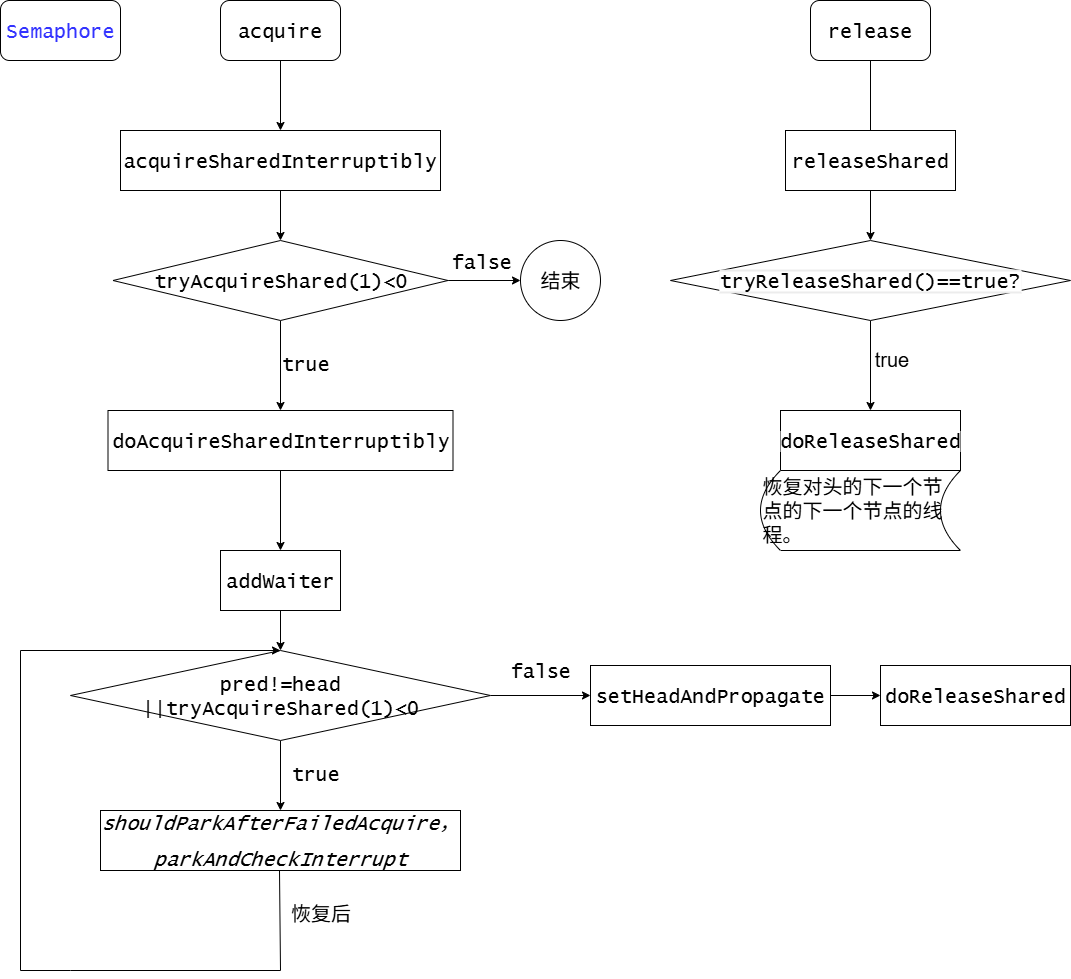

The diagram above was exported from draw.io. Its source (the exported page's mxGraphModel, read from the mxfile embedded in the PNG):
<mxGraphModel dx="2951" dy="1624" grid="1" gridSize="10" guides="1" tooltips="1" connect="1" arrows="1" fold="1" page="1" pageScale="1" pageWidth="827" pageHeight="1169" math="0" shadow="0">
  <root>
    <mxCell id="0" />
    <mxCell id="1" parent="0" />
    <mxCell id="AjBeaJSrSmw1ztPXWLMq-1" value="&lt;font style=&quot;font-size: 20px; color: rgb(51, 51, 255);&quot; face=&quot;Lucida Console&quot;&gt;Semaphore&lt;/font&gt;" style="rounded=1;whiteSpace=wrap;html=1;" parent="1" vertex="1">
      <mxGeometry x="60" y="110" width="120" height="60" as="geometry" />
    </mxCell>
    <mxCell id="AjBeaJSrSmw1ztPXWLMq-8" value="" style="edgeStyle=orthogonalEdgeStyle;rounded=0;orthogonalLoop=1;jettySize=auto;html=1;" parent="1" source="AjBeaJSrSmw1ztPXWLMq-2" edge="1">
      <mxGeometry relative="1" as="geometry">
        <mxPoint x="340" y="240" as="targetPoint" />
      </mxGeometry>
    </mxCell>
    <mxCell id="AjBeaJSrSmw1ztPXWLMq-2" value="&lt;font style=&quot;font-size: 20px;&quot; face=&quot;Lucida Console&quot;&gt;acquire&lt;/font&gt;" style="rounded=1;whiteSpace=wrap;html=1;" parent="1" vertex="1">
      <mxGeometry x="280" y="110" width="120" height="60" as="geometry" />
    </mxCell>
    <mxCell id="AjBeaJSrSmw1ztPXWLMq-11" value="" style="edgeStyle=orthogonalEdgeStyle;rounded=0;orthogonalLoop=1;jettySize=auto;html=1;" parent="1" source="AjBeaJSrSmw1ztPXWLMq-9" target="AjBeaJSrSmw1ztPXWLMq-10" edge="1">
      <mxGeometry relative="1" as="geometry" />
    </mxCell>
    <mxCell id="AjBeaJSrSmw1ztPXWLMq-9" value="&lt;div&gt;&lt;pre style=&quot;&quot;&gt;&lt;font style=&quot;font-size: 20px; background-color: rgb(255, 255, 255); color: rgb(0, 0, 0);&quot; face=&quot;Lucida Console&quot;&gt;acquireSharedInterruptibly&lt;/font&gt;&lt;/pre&gt;&lt;/div&gt;" style="rounded=0;whiteSpace=wrap;html=1;" parent="1" vertex="1">
      <mxGeometry x="180" y="240" width="320" height="60" as="geometry" />
    </mxCell>
    <mxCell id="AjBeaJSrSmw1ztPXWLMq-13" value="" style="edgeStyle=orthogonalEdgeStyle;rounded=0;orthogonalLoop=1;jettySize=auto;html=1;" parent="1" source="AjBeaJSrSmw1ztPXWLMq-10" target="AjBeaJSrSmw1ztPXWLMq-12" edge="1">
      <mxGeometry relative="1" as="geometry" />
    </mxCell>
    <mxCell id="AjBeaJSrSmw1ztPXWLMq-14" value="&lt;font style=&quot;font-size: 20px;&quot; face=&quot;Lucida Console&quot;&gt;false&lt;/font&gt;" style="edgeLabel;html=1;align=center;verticalAlign=middle;resizable=0;points=[];" parent="AjBeaJSrSmw1ztPXWLMq-13" vertex="1" connectable="0">
      <mxGeometry x="-0.1181" y="4" relative="1" as="geometry">
        <mxPoint x="1" y="-16" as="offset" />
      </mxGeometry>
    </mxCell>
    <mxCell id="AjBeaJSrSmw1ztPXWLMq-16" value="" style="edgeStyle=orthogonalEdgeStyle;rounded=0;orthogonalLoop=1;jettySize=auto;html=1;" parent="1" source="AjBeaJSrSmw1ztPXWLMq-10" target="AjBeaJSrSmw1ztPXWLMq-15" edge="1">
      <mxGeometry relative="1" as="geometry" />
    </mxCell>
    <mxCell id="AjBeaJSrSmw1ztPXWLMq-10" value="&lt;font style=&quot;font-size: 20px;&quot; face=&quot;Lucida Console&quot;&gt;tryAcquireShared(1)&amp;lt;0&lt;/font&gt;" style="rhombus;whiteSpace=wrap;html=1;rounded=0;" parent="1" vertex="1">
      <mxGeometry x="172.5" y="350" width="335" height="80" as="geometry" />
    </mxCell>
    <mxCell id="AjBeaJSrSmw1ztPXWLMq-12" value="&lt;font style=&quot;font-size: 20px;&quot; face=&quot;Lucida Console&quot;&gt;结束&lt;/font&gt;" style="ellipse;whiteSpace=wrap;html=1;rounded=0;" parent="1" vertex="1">
      <mxGeometry x="580" y="350" width="80" height="80" as="geometry" />
    </mxCell>
    <mxCell id="AjBeaJSrSmw1ztPXWLMq-19" value="" style="edgeStyle=orthogonalEdgeStyle;rounded=0;orthogonalLoop=1;jettySize=auto;html=1;" parent="1" source="AjBeaJSrSmw1ztPXWLMq-15" target="AjBeaJSrSmw1ztPXWLMq-18" edge="1">
      <mxGeometry relative="1" as="geometry" />
    </mxCell>
    <mxCell id="AjBeaJSrSmw1ztPXWLMq-15" value="&lt;div style=&quot;&quot;&gt;&lt;pre style=&quot;&quot;&gt;&lt;font style=&quot;font-size: 20px; color: rgb(0, 0, 0); background-color: rgb(255, 255, 255);&quot; face=&quot;Lucida Console&quot;&gt;doAcquireSharedInterruptibly&lt;/font&gt;&lt;/pre&gt;&lt;/div&gt;" style="whiteSpace=wrap;html=1;rounded=0;" parent="1" vertex="1">
      <mxGeometry x="167.5" y="520" width="345" height="60" as="geometry" />
    </mxCell>
    <mxCell id="AjBeaJSrSmw1ztPXWLMq-17" value="&lt;font face=&quot;Lucida Console&quot; style=&quot;font-size: 20px;&quot;&gt;true&lt;/font&gt;" style="text;html=1;align=center;verticalAlign=middle;resizable=0;points=[];autosize=1;strokeColor=none;fillColor=none;" parent="1" vertex="1">
      <mxGeometry x="330" y="453" width="70" height="40" as="geometry" />
    </mxCell>
    <mxCell id="AjBeaJSrSmw1ztPXWLMq-21" value="" style="edgeStyle=orthogonalEdgeStyle;rounded=0;orthogonalLoop=1;jettySize=auto;html=1;" parent="1" source="AjBeaJSrSmw1ztPXWLMq-18" target="AjBeaJSrSmw1ztPXWLMq-20" edge="1">
      <mxGeometry relative="1" as="geometry" />
    </mxCell>
    <mxCell id="AjBeaJSrSmw1ztPXWLMq-18" value="&lt;font style=&quot;font-size: 20px;&quot; face=&quot;Lucida Console&quot;&gt;addWaiter&lt;/font&gt;" style="whiteSpace=wrap;html=1;rounded=0;" parent="1" vertex="1">
      <mxGeometry x="280" y="660" width="120" height="60" as="geometry" />
    </mxCell>
    <mxCell id="AjBeaJSrSmw1ztPXWLMq-23" value="" style="edgeStyle=orthogonalEdgeStyle;rounded=0;orthogonalLoop=1;jettySize=auto;html=1;" parent="1" source="AjBeaJSrSmw1ztPXWLMq-20" target="AjBeaJSrSmw1ztPXWLMq-22" edge="1">
      <mxGeometry relative="1" as="geometry" />
    </mxCell>
    <mxCell id="AjBeaJSrSmw1ztPXWLMq-27" value="" style="edgeStyle=orthogonalEdgeStyle;rounded=0;orthogonalLoop=1;jettySize=auto;html=1;" parent="1" source="AjBeaJSrSmw1ztPXWLMq-20" target="AjBeaJSrSmw1ztPXWLMq-26" edge="1">
      <mxGeometry relative="1" as="geometry" />
    </mxCell>
    <mxCell id="AjBeaJSrSmw1ztPXWLMq-20" value="&lt;font style=&quot;font-size: 20px;&quot; face=&quot;Lucida Console&quot;&gt;pred!=head&lt;/font&gt;&lt;div&gt;&lt;font style=&quot;font-size: 20px;&quot; face=&quot;Lucida Console&quot;&gt;||tryAcquireShared(1)&amp;lt;0&lt;/font&gt;&lt;/div&gt;" style="rhombus;whiteSpace=wrap;html=1;rounded=0;" parent="1" vertex="1">
      <mxGeometry x="130" y="760" width="420" height="90" as="geometry" />
    </mxCell>
    <mxCell id="AjBeaJSrSmw1ztPXWLMq-22" value="&lt;div style=&quot;&quot;&gt;&lt;pre style=&quot;&quot;&gt;&lt;span style=&quot;font-style: italic; background-color: rgb(255, 255, 255);&quot;&gt;&lt;font style=&quot;color: rgb(0, 0, 0); font-size: 20px;&quot; face=&quot;Lucida Console&quot;&gt;shouldParkAfterFailedAcquire，&lt;/font&gt;&lt;/span&gt;&lt;/pre&gt;&lt;pre style=&quot;&quot;&gt;&lt;span style=&quot;font-style: italic; background-color: rgb(255, 255, 255);&quot;&gt;&lt;font style=&quot;color: rgb(0, 0, 0); font-size: 20px;&quot; face=&quot;Lucida Console&quot;&gt;parkAndCheckInterrupt&lt;/font&gt;&lt;/span&gt;&lt;/pre&gt;&lt;/div&gt;" style="whiteSpace=wrap;html=1;rounded=0;" parent="1" vertex="1">
      <mxGeometry x="160" y="920" width="360" height="60" as="geometry" />
    </mxCell>
    <mxCell id="AjBeaJSrSmw1ztPXWLMq-24" value="&lt;font face=&quot;Lucida Console&quot; style=&quot;font-size: 20px;&quot;&gt;true&lt;/font&gt;" style="text;html=1;align=center;verticalAlign=middle;resizable=0;points=[];autosize=1;strokeColor=none;fillColor=none;" parent="1" vertex="1">
      <mxGeometry x="340" y="863" width="70" height="40" as="geometry" />
    </mxCell>
    <mxCell id="AjBeaJSrSmw1ztPXWLMq-36" value="" style="edgeStyle=orthogonalEdgeStyle;rounded=0;orthogonalLoop=1;jettySize=auto;html=1;" parent="1" source="AjBeaJSrSmw1ztPXWLMq-25" edge="1">
      <mxGeometry relative="1" as="geometry">
        <mxPoint x="930" y="250" as="targetPoint" />
      </mxGeometry>
    </mxCell>
    <mxCell id="AjBeaJSrSmw1ztPXWLMq-25" value="&lt;font style=&quot;font-size: 20px;&quot; face=&quot;Lucida Console&quot;&gt;release&lt;/font&gt;" style="rounded=1;whiteSpace=wrap;html=1;" parent="1" vertex="1">
      <mxGeometry x="870" y="110" width="120" height="60" as="geometry" />
    </mxCell>
    <mxCell id="AjBeaJSrSmw1ztPXWLMq-30" value="" style="edgeStyle=orthogonalEdgeStyle;rounded=0;orthogonalLoop=1;jettySize=auto;html=1;" parent="1" source="AjBeaJSrSmw1ztPXWLMq-26" target="AjBeaJSrSmw1ztPXWLMq-29" edge="1">
      <mxGeometry relative="1" as="geometry" />
    </mxCell>
    <mxCell id="AjBeaJSrSmw1ztPXWLMq-26" value="&lt;div style=&quot;&quot;&gt;&lt;pre style=&quot;&quot;&gt;&lt;font style=&quot;color: rgb(0, 0, 0); background-color: rgb(255, 255, 255); font-size: 20px;&quot; face=&quot;Lucida Console&quot;&gt;setHeadAndPropagate&lt;/font&gt;&lt;/pre&gt;&lt;/div&gt;" style="whiteSpace=wrap;html=1;rounded=0;" parent="1" vertex="1">
      <mxGeometry x="650" y="775" width="240" height="60" as="geometry" />
    </mxCell>
    <mxCell id="AjBeaJSrSmw1ztPXWLMq-28" value="&lt;font style=&quot;font-size: 20px;&quot; face=&quot;Lucida Console&quot;&gt;false&lt;/font&gt;" style="text;html=1;align=center;verticalAlign=middle;resizable=0;points=[];autosize=1;strokeColor=none;fillColor=none;" parent="1" vertex="1">
      <mxGeometry x="560" y="760" width="80" height="40" as="geometry" />
    </mxCell>
    <mxCell id="AjBeaJSrSmw1ztPXWLMq-29" value="&lt;font style=&quot;font-size: 20px;&quot; face=&quot;Lucida Console&quot;&gt;doReleaseShared&lt;/font&gt;" style="whiteSpace=wrap;html=1;rounded=0;" parent="1" vertex="1">
      <mxGeometry x="940" y="775" width="190" height="60" as="geometry" />
    </mxCell>
    <mxCell id="AjBeaJSrSmw1ztPXWLMq-33" value="" style="endArrow=classic;html=1;rounded=0;entryX=0.5;entryY=0;entryDx=0;entryDy=0;" parent="1" target="AjBeaJSrSmw1ztPXWLMq-20" edge="1">
      <mxGeometry width="50" height="50" relative="1" as="geometry">
        <mxPoint x="339" y="980" as="sourcePoint" />
        <mxPoint x="220" y="730" as="targetPoint" />
        <Array as="points">
          <mxPoint x="340" y="1080" />
          <mxPoint x="130" y="1080" />
          <mxPoint x="80" y="1080" />
          <mxPoint x="80" y="760" />
        </Array>
      </mxGeometry>
    </mxCell>
    <mxCell id="AjBeaJSrSmw1ztPXWLMq-34" value="&lt;font style=&quot;font-size: 20px;&quot; face=&quot;Lucida Console&quot;&gt;恢复后&lt;/font&gt;" style="text;html=1;align=center;verticalAlign=middle;resizable=0;points=[];autosize=1;strokeColor=none;fillColor=none;" parent="1" vertex="1">
      <mxGeometry x="340" y="1003" width="80" height="40" as="geometry" />
    </mxCell>
    <mxCell id="AjBeaJSrSmw1ztPXWLMq-42" value="" style="edgeStyle=orthogonalEdgeStyle;rounded=0;orthogonalLoop=1;jettySize=auto;html=1;" parent="1" source="AjBeaJSrSmw1ztPXWLMq-37" target="AjBeaJSrSmw1ztPXWLMq-41" edge="1">
      <mxGeometry relative="1" as="geometry" />
    </mxCell>
    <mxCell id="AjBeaJSrSmw1ztPXWLMq-37" value="&lt;div style=&quot;&quot;&gt;&lt;pre style=&quot;&quot;&gt;&lt;font style=&quot;font-size: 20px; color: rgb(0, 0, 0); background-color: rgb(255, 255, 255);&quot; face=&quot;Lucida Console&quot;&gt;releaseShared&lt;/font&gt;&lt;/pre&gt;&lt;/div&gt;" style="rounded=0;whiteSpace=wrap;html=1;" parent="1" vertex="1">
      <mxGeometry x="845" y="240" width="170" height="60" as="geometry" />
    </mxCell>
    <mxCell id="AjBeaJSrSmw1ztPXWLMq-44" value="" style="edgeStyle=orthogonalEdgeStyle;rounded=0;orthogonalLoop=1;jettySize=auto;html=1;" parent="1" source="AjBeaJSrSmw1ztPXWLMq-41" target="AjBeaJSrSmw1ztPXWLMq-43" edge="1">
      <mxGeometry relative="1" as="geometry" />
    </mxCell>
    <mxCell id="AjBeaJSrSmw1ztPXWLMq-46" value="&lt;font style=&quot;font-size: 20px;&quot;&gt;true&lt;/font&gt;" style="edgeLabel;html=1;align=center;verticalAlign=middle;resizable=0;points=[];" parent="AjBeaJSrSmw1ztPXWLMq-44" vertex="1" connectable="0">
      <mxGeometry x="-0.1843" y="5" relative="1" as="geometry">
        <mxPoint x="15" as="offset" />
      </mxGeometry>
    </mxCell>
    <mxCell id="AjBeaJSrSmw1ztPXWLMq-41" value="&lt;br&gt;&lt;pre style=&quot;forced-color-adjust: none; color: rgb(0, 0, 0); font-size: 12px; font-style: normal; font-variant-ligatures: normal; font-variant-caps: normal; font-weight: 400; letter-spacing: normal; orphans: 2; text-align: center; text-indent: 0px; text-transform: none; widows: 2; word-spacing: 0px; -webkit-text-stroke-width: 0px; background-color: rgb(236, 236, 236); text-decoration-thickness: initial; text-decoration-style: initial; text-decoration-color: initial;&quot;&gt;&lt;font style=&quot;forced-color-adjust: none; font-size: 20px; color: rgb(0, 0, 0); background-color: rgb(255, 255, 255);&quot; face=&quot;Lucida Console&quot;&gt;tryReleaseShared()==true?&lt;/font&gt;&lt;/pre&gt;" style="rhombus;whiteSpace=wrap;html=1;rounded=0;spacingTop=-15;" parent="1" vertex="1">
      <mxGeometry x="730" y="350" width="400" height="80" as="geometry" />
    </mxCell>
    <mxCell id="AjBeaJSrSmw1ztPXWLMq-43" value="&lt;div style=&quot;&quot;&gt;&lt;pre style=&quot;&quot;&gt;&lt;font face=&quot;Lucida Console&quot; style=&quot;color: rgb(0, 0, 0); background-color: rgb(255, 255, 255); font-size: 20px;&quot;&gt;doReleaseShared&lt;/font&gt;&lt;/pre&gt;&lt;/div&gt;" style="whiteSpace=wrap;html=1;rounded=0;spacingTop=0;" parent="1" vertex="1">
      <mxGeometry x="840" y="520" width="180" height="60" as="geometry" />
    </mxCell>
    <mxCell id="AjBeaJSrSmw1ztPXWLMq-45" value="&lt;font face=&quot;Lucida Console&quot; style=&quot;font-size: 20px;&quot;&gt;恢复对头的下一个节点的下一个节点的线程。&lt;/font&gt;" style="shape=dataStorage;whiteSpace=wrap;html=1;fixedSize=1;align=left;" parent="1" vertex="1">
      <mxGeometry x="820" y="580" width="200" height="80" as="geometry" />
    </mxCell>
  </root>
</mxGraphModel>